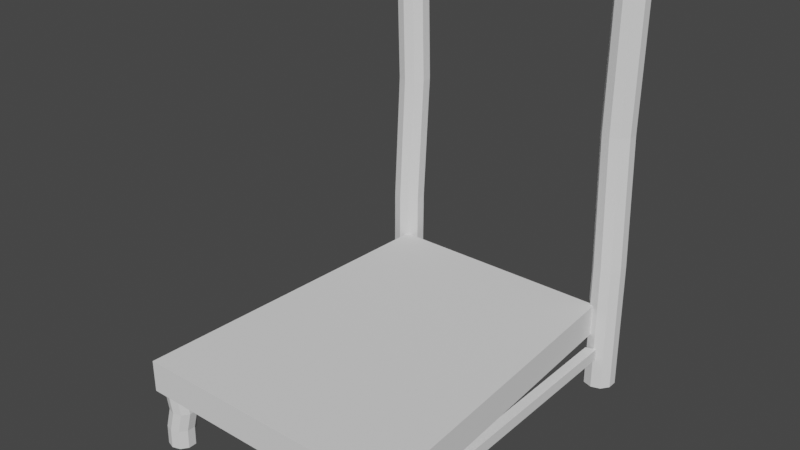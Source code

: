 # Source: silla.blend  (saved by Blender 3.2.14; exported with 4.5.12 LTS)
import bpy
from mathutils import Matrix  # noqa: F401  (used for matrix-valued properties, if any)

bpy.ops.wm.read_factory_settings(use_empty=True)
scene = bpy.context.scene
scene.name = 'Scene'

# ---- collections
col_collection = bpy.data.collections.new('Collection'); scene.collection.children.link(col_collection)

# ---- world
world_world = bpy.data.worlds.new('World'); scene.world = world_world
world_world.use_nodes = True; world_world.node_tree.nodes.clear()
_N = world_world.node_tree.nodes; _L = world_world.node_tree.links
n0 = _N.new('ShaderNodeOutputWorld'); n0.name = 'World Output'; n0.location = (300, 300)
n1 = _N.new('ShaderNodeBackground'); n1.name = 'Background'; n1.location = (10, 300)
n1.inputs[0].default_value = (0.05088, 0.05088, 0.05088, 1.0)
_L.new(n1.outputs[0], n0.inputs[0])
n0.is_active_output = True
world_world.color = (0.05088, 0.05088, 0.05088)
world_world.use_sun_shadow = False
world_world.sun_shadow_jitter_overblur = 0.0

# ---- meshes
me_plane = bpy.data.meshes.new('Plane')
me_plane.from_pydata([(0.8052, -1.0, 0.0), (0.6974, 1.0, 0.0), (0.8052, -1.0, 0.1909), (0.6974, 1.0, 0.1909), (0.0, -1.0, 0.0), (0.0, 1.0, 0.0), (0.0, -1.0, 0.1909), (0.0, 1.0, 0.1909), (0.7083, -0.8194, -0.1181), (0.7321, -0.8286, -0.2351), (0.7357, -0.8286, -0.3522), (0.7174, -0.8286, -0.0009908), (0.7825, -0.8438, -0.3522), (0.7642, -0.8438, -0.0009908), (0.8114, -0.8836, -0.3522), (0.7931, -0.8836, -0.0009908), (0.8114, -0.9327, -0.3522), (0.7931, -0.9327, -0.0009908), (0.7825, -0.9725, -0.3522), (0.7642, -0.9725, -0.0009908), (0.7357, -0.9877, -0.3522), (0.7174, -0.9877, -0.0009908), (0.689, -0.9725, -0.3522), (0.6706, -0.9725, -0.0009908), (0.66, -0.9327, -0.3522), (0.6417, -0.9327, -0.0009908), (0.66, -0.8836, -0.3522), (0.6417, -0.8836, -0.0009908), (0.689, -0.8438, -0.3522), (0.6706, -0.8438, -0.0009908), (0.7551, -0.8346, -0.1181), (0.7789, -0.8438, -0.2351), (0.784, -0.8744, -0.1181), (0.8078, -0.8836, -0.2351), (0.784, -0.9236, -0.1181), (0.8078, -0.9327, -0.2351), (0.7551, -0.9634, -0.1181), (0.7789, -0.9725, -0.2351), (0.7083, -0.9786, -0.1181), (0.7321, -0.9877, -0.2351), (0.6615, -0.9634, -0.1181), (0.6853, -0.9725, -0.2351), (0.6326, -0.9236, -0.1181), (0.6564, -0.9327, -0.2351), (0.6326, -0.8744, -0.1181), (0.6564, -0.8836, -0.2351), (0.6615, -0.8346, -0.1181), (0.6853, -0.8438, -0.2351), (0.6936, -0.8205, -0.1522), (0.755, -0.8205, -0.1522), (0.6936, -0.8205, -0.08132), (0.755, -0.8205, -0.08132), (0.6894, 0.9547, -0.1513), (0.7498, 0.9752, -0.1513), (0.6894, 0.9546, -0.08049), (0.7498, 0.9751, -0.08049), (0.7052, 1.171, 1.24), (0.7339, 1.16, 0.4478), (0.7383, 1.16, -0.3444), (0.7162, 1.16, 2.032), (0.7947, 1.141, -0.3444), (0.7726, 1.141, 2.032), (0.8295, 1.094, -0.3444), (0.8074, 1.094, 2.032), (0.8295, 1.034, -0.3444), (0.8074, 1.034, 2.032), (0.7947, 0.9863, -0.3444), (0.7726, 0.9863, 2.032), (0.7383, 0.968, -0.3444), (0.7162, 0.968, 2.032), (0.6819, 0.9863, -0.3444), (0.6598, 0.9863, 2.032), (0.6471, 1.034, -0.3444), (0.625, 1.034, 2.032), (0.6471, 1.094, -0.3444), (0.625, 1.094, 2.032), (0.6819, 1.141, -0.3444), (0.6598, 1.141, 2.032), (0.7615, 1.153, 1.24), (0.7902, 1.141, 0.4478), (0.7964, 1.105, 1.24), (0.8251, 1.094, 0.4478), (0.7964, 1.045, 1.24), (0.8251, 1.034, 0.4478), (0.7615, 0.9973, 1.24), (0.7902, 0.9863, 0.4478), (0.7052, 0.979, 1.24), (0.7339, 0.968, 0.4478), (0.6488, 0.9973, 1.24), (0.6775, 0.9863, 0.4478), (0.6139, 1.045, 1.24), (0.6426, 1.034, 0.4478), (0.6139, 1.105, 1.24), (0.6426, 1.094, 0.4478), (0.6488, 1.153, 1.24), (0.6775, 1.141, 0.4478)], [], [(4, 5, 1, 0), (6, 2, 3, 7), (4, 0, 2, 6), (0, 1, 3, 2), (1, 5, 7, 3), (31, 30, 32, 33), (20, 39, 41, 22), (8, 11, 13, 30), (10, 9, 31, 12), (41, 40, 42, 43), (30, 13, 15, 32), (33, 32, 34, 35), (22, 41, 43, 24), (32, 15, 17, 34), (14, 33, 35, 16), (43, 42, 44, 45), (34, 17, 19, 36), (35, 34, 36, 37), (24, 43, 45, 26), (36, 19, 21, 38), (16, 35, 37, 18), (45, 44, 46, 47), (38, 21, 23, 40), (37, 36, 38, 39), (26, 45, 47, 28), (40, 23, 25, 42), (18, 37, 39, 20), (47, 46, 8, 9), (42, 25, 27, 44), (13, 11, 29, 27, 25, 23, 21, 19, 17, 15), (28, 47, 9, 10), (44, 27, 29, 46), (12, 31, 33, 14), (39, 38, 40, 41), (46, 29, 11, 8), (10, 12, 14, 16, 18, 20, 22, 24, 26, 28), (9, 8, 30, 31), (48, 50, 51, 49), (52, 53, 55, 54), (51, 50, 54, 55), (48, 49, 53, 52), (49, 51, 55, 53), (50, 48, 52, 54), (79, 78, 80, 81), (68, 87, 89, 70), (56, 59, 61, 78), (58, 57, 79, 60), (89, 88, 90, 91), (78, 61, 63, 80), (81, 80, 82, 83), (70, 89, 91, 72), (80, 63, 65, 82), (62, 81, 83, 64), (91, 90, 92, 93), (82, 65, 67, 84), (83, 82, 84, 85), (72, 91, 93, 74), (84, 67, 69, 86), (64, 83, 85, 66), (93, 92, 94, 95), (86, 69, 71, 88), (85, 84, 86, 87), (74, 93, 95, 76), (88, 71, 73, 90), (66, 85, 87, 68), (95, 94, 56, 57), (90, 73, 75, 92), (61, 59, 77, 75, 73, 71, 69, 67, 65, 63), (76, 95, 57, 58), (92, 75, 77, 94), (60, 79, 81, 62), (87, 86, 88, 89), (94, 77, 59, 56), (58, 60, 62, 64, 66, 68, 70, 72, 74, 76), (57, 56, 78, 79)])
_uv = me_plane.uv_layers.new(name='UVMap')
_uv.uv.foreach_set('vector', [0.5, 0.0, 0.5, 1.0, 1.0, 1.0, 1.0, 0.0, 0.5, 0.0, 1.0, 0.0, 1.0, 1.0, 0.5, 1.0, 0.5, 0.0, 1.0, 0.0, 1.0, 0.0, 0.5, 0.0, 1.0, 0.0, 1.0, 1.0, 1.0, 1.0, 1.0, 0.0, 1.0, 1.0, 0.5, 1.0, 0.5, 1.0, 1.0, 1.0, 0.9, 0.6667, 0.9, 0.8333, 0.8, 0.8333, 0.8, 0.6667, 0.5, 0.5, 0.5, 0.6667, 0.4, 0.6667, 0.4, 0.5, 1.0, 0.8333, 1.0, 1.0, 0.9, 1.0, 0.9, 0.8333, 1.0, 0.5, 1.0, 0.6667, 0.9, 0.6667, 0.9, 0.5, 0.4, 0.6667, 0.4, 0.8333, 0.3, 0.8333, 0.3, 0.6667, 0.9, 0.8333, 0.9, 1.0, 0.8, 1.0, 0.8, 0.8333, 0.8, 0.6667, 0.8, 0.8333, 0.7, 0.8333, 0.7, 0.6667, 0.4, 0.5, 0.4, 0.6667, 0.3, 0.6667, 0.3, 0.5, 0.8, 0.8333, 0.8, 1.0, 0.7, 1.0, 0.7, 0.8333, 0.8, 0.5, 0.8, 0.6667, 0.7, 0.6667, 0.7, 0.5, 0.3, 0.6667, 0.3, 0.8333, 0.2, 0.8333, 0.2, 0.6667, 0.7, 0.8333, 0.7, 1.0, 0.6, 1.0, 0.6, 0.8333, 0.7, 0.6667, 0.7, 0.8333, 0.6, 0.8333, 0.6, 0.6667, 0.3, 0.5, 0.3, 0.6667, 0.2, 0.6667, 0.2, 0.5, 0.6, 0.8333, 0.6, 1.0, 0.5, 1.0, 0.5, 0.8333, 0.7, 0.5, 0.7, 0.6667, 0.6, 0.6667, 0.6, 0.5, 0.2, 0.6667, 0.2, 0.8333, 0.1, 0.8333, 0.1, 0.6667, 0.5, 0.8333, 0.5, 1.0, 0.4, 1.0, 0.4, 0.8333, 0.6, 0.6667, 0.6, 0.8333, 0.5, 0.8333, 0.5, 0.6667, 0.2, 0.5, 0.2, 0.6667, 0.1, 0.6667, 0.1, 0.5, 0.4, 0.8333, 0.4, 1.0, 0.3, 1.0, 0.3, 0.8333, 0.6, 0.5, 0.6, 0.6667, 0.5, 0.6667, 0.5, 0.5, 0.1, 0.6667, 0.1, 0.8333, -7.451e-08, 0.8333, -7.451e-08, 0.6667, 0.3, 0.8333, 0.3, 1.0, 0.2, 1.0, 0.2, 0.8333, 0.3911, 0.4442, 0.25, 0.49, 0.1089, 0.4442, 0.02175, 0.3242, 0.02175, 0.1758, 0.1089, 0.05584, 0.25, 0.01, 0.3911, 0.05584, 0.4783, 0.1758, 0.4783, 0.3242, 0.1, 0.5, 0.1, 0.6667, -7.451e-08, 0.6667, -7.451e-08, 0.5, 0.2, 0.8333, 0.2, 1.0, 0.1, 1.0, 0.1, 0.8333, 0.9, 0.5, 0.9, 0.6667, 0.8, 0.6667, 0.8, 0.5, 0.5, 0.6667, 0.5, 0.8333, 0.4, 0.8333, 0.4, 0.6667, 0.1, 0.8333, 0.1, 1.0, -7.451e-08, 1.0, -7.451e-08, 0.8333, 0.75, 0.49, 0.8911, 0.4442, 0.9783, 0.3242, 0.9783, 0.1758, 0.8911, 0.05584, 0.75, 0.01, 0.6089, 0.05584, 0.5217, 0.1758, 0.5217, 0.3242, 0.6089, 0.4442, 1.0, 0.6667, 1.0, 0.8333, 0.9, 0.8333, 0.9, 0.6667, 0.0, 0.0, 0.0, 1.0, 1.0, 1.0, 1.0, 0.0, 0.0, 0.0, 1.0, 0.0, 1.0, 1.0, 0.0, 1.0, 1.0, 1.0, 0.0, 1.0, 0.0, 1.0, 1.0, 1.0, 0.0, 0.0, 1.0, 0.0, 1.0, 0.0, 0.0, 0.0, 1.0, 0.0, 1.0, 1.0, 1.0, 1.0, 1.0, 0.0, 0.0, 1.0, 0.0, 0.0, 0.0, 0.0, 0.0, 1.0, 0.9, 0.6667, 0.9, 0.8333, 0.8, 0.8333, 0.8, 0.6667, 0.5, 0.5, 0.5, 0.6667, 0.4, 0.6667, 0.4, 0.5, 1.0, 0.8333, 1.0, 1.0, 0.9, 1.0, 0.9, 0.8333, 1.0, 0.5, 1.0, 0.6667, 0.9, 0.6667, 0.9, 0.5, 0.4, 0.6667, 0.4, 0.8333, 0.3, 0.8333, 0.3, 0.6667, 0.9, 0.8333, 0.9, 1.0, 0.8, 1.0, 0.8, 0.8333, 0.8, 0.6667, 0.8, 0.8333, 0.7, 0.8333, 0.7, 0.6667, 0.4, 0.5, 0.4, 0.6667, 0.3, 0.6667, 0.3, 0.5, 0.8, 0.8333, 0.8, 1.0, 0.7, 1.0, 0.7, 0.8333, 0.8, 0.5, 0.8, 0.6667, 0.7, 0.6667, 0.7, 0.5, 0.3, 0.6667, 0.3, 0.8333, 0.2, 0.8333, 0.2, 0.6667, 0.7, 0.8333, 0.7, 1.0, 0.6, 1.0, 0.6, 0.8333, 0.7, 0.6667, 0.7, 0.8333, 0.6, 0.8333, 0.6, 0.6667, 0.3, 0.5, 0.3, 0.6667, 0.2, 0.6667, 0.2, 0.5, 0.6, 0.8333, 0.6, 1.0, 0.5, 1.0, 0.5, 0.8333, 0.7, 0.5, 0.7, 0.6667, 0.6, 0.6667, 0.6, 0.5, 0.2, 0.6667, 0.2, 0.8333, 0.1, 0.8333, 0.1, 0.6667, 0.5, 0.8333, 0.5, 1.0, 0.4, 1.0, 0.4, 0.8333, 0.6, 0.6667, 0.6, 0.8333, 0.5, 0.8333, 0.5, 0.6667, 0.2, 0.5, 0.2, 0.6667, 0.1, 0.6667, 0.1, 0.5, 0.4, 0.8333, 0.4, 1.0, 0.3, 1.0, 0.3, 0.8333, 0.6, 0.5, 0.6, 0.6667, 0.5, 0.6667, 0.5, 0.5, 0.1, 0.6667, 0.1, 0.8333, -7.451e-08, 0.8333, -7.451e-08, 0.6667, 0.3, 0.8333, 0.3, 1.0, 0.2, 1.0, 0.2, 0.8333, 0.3911, 0.4442, 0.25, 0.49, 0.1089, 0.4442, 0.02175, 0.3242, 0.02175, 0.1758, 0.1089, 0.05584, 0.25, 0.01, 0.3911, 0.05584, 0.4783, 0.1758, 0.4783, 0.3242, 0.1, 0.5, 0.1, 0.6667, -7.451e-08, 0.6667, -7.451e-08, 0.5, 0.2, 0.8333, 0.2, 1.0, 0.1, 1.0, 0.1, 0.8333, 0.9, 0.5, 0.9, 0.6667, 0.8, 0.6667, 0.8, 0.5, 0.5, 0.6667, 0.5, 0.8333, 0.4, 0.8333, 0.4, 0.6667, 0.1, 0.8333, 0.1, 1.0, -7.451e-08, 1.0, -7.451e-08, 0.8333, 0.75, 0.49, 0.8911, 0.4442, 0.9783, 0.3242, 0.9783, 0.1758, 0.8911, 0.05584, 0.75, 0.01, 0.6089, 0.05584, 0.5217, 0.1758, 0.5217, 0.3242, 0.6089, 0.4442, 1.0, 0.6667, 1.0, 0.8333, 0.9, 0.8333, 0.9, 0.6667])
me_plane.update()

# ---- objects
ob_silla = bpy.data.objects.new('Silla', me_plane)

# ---- transforms, parenting, visibility, modifiers, constraints
ob_silla.location = (0.0, 0.0, 0.0)
_m = ob_silla.modifiers.new('Mirror', 'MIRROR')
_m.use_clip = True

# ---- collection membership
col_collection.objects.link(ob_silla)

# ---- scene / render settings (as saved in the file)
scene.frame_start = 1; scene.frame_end = 250; scene.frame_set(1)
scene.render.engine = 'BLENDER_EEVEE_NEXT'
scene.cycles.sampling_pattern = 'TABULATED_SOBOL'
scene.cycles.use_light_tree = False
scene.view_settings.view_transform = 'Filmic'
bpy.context.view_layer.update()

# ---- added for rendering (the .blend has no active camera and no usable light): camera, sun
cam_auto = bpy.data.cameras.new('AutoCamera')
cam_auto.lens = 50.0
cam_auto.sensor_width = 36.0
cam_auto.clip_end = 1000.0
ob_auto_camera = bpy.data.objects.new('AutoCamera', cam_auto)
scene.collection.objects.link(ob_auto_camera)
ob_auto_camera.location = (3.35508, -3.94067, 3.52401)
ob_auto_camera.rotation_euler = (1.09748, -7.21219e-08, 0.694738)
scene.camera = ob_auto_camera
light_auto_sun = bpy.data.lights.new('AutoSun', 'SUN')
light_auto_sun.energy = 3.0
light_auto_sun.angle = 0.0523599
ob_auto_sun = bpy.data.objects.new('AutoSun', light_auto_sun)
scene.collection.objects.link(ob_auto_sun)
ob_auto_sun.rotation_euler = (0.872665, 0.174533, 0.523599)
bpy.context.view_layer.update()
